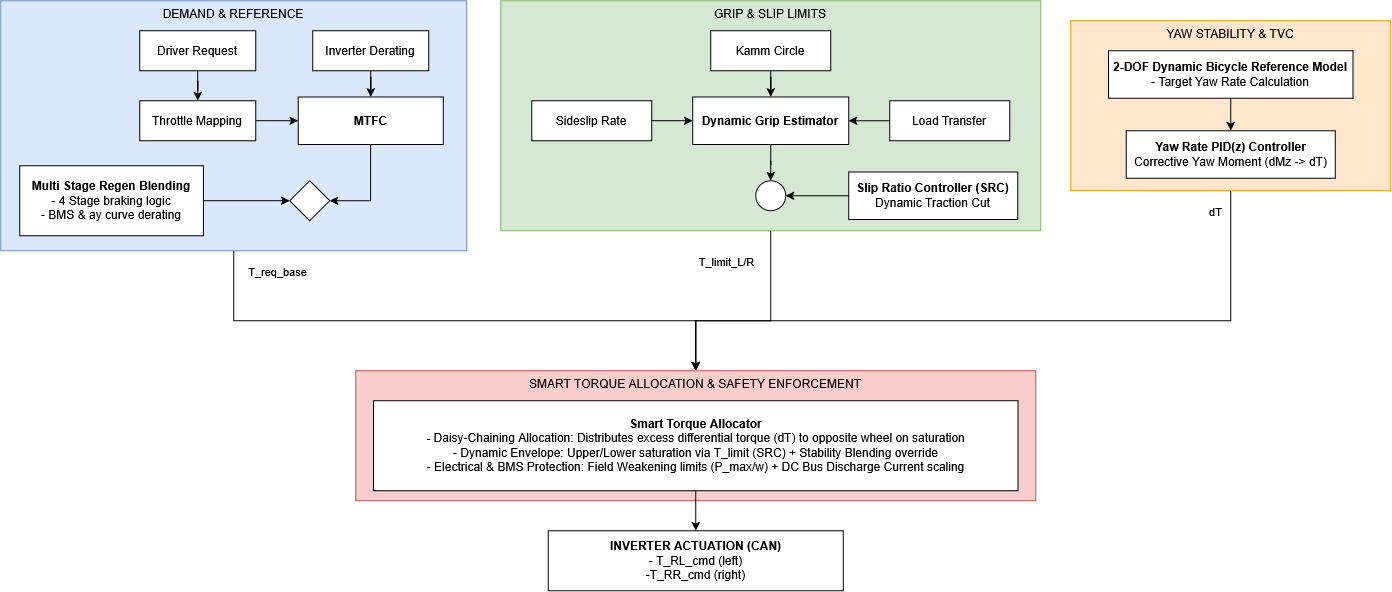

The diagram above was exported from draw.io. Its source (the exported page's mxGraphModel, read from the mxfile embedded in the PNG):
<mxGraphModel dx="2020" dy="1139" grid="1" gridSize="10" guides="1" tooltips="1" connect="1" arrows="1" fold="1" page="1" pageScale="1" pageWidth="827" pageHeight="1169" math="0" shadow="0">
  <root>
    <mxCell id="0" />
    <mxCell id="1" parent="0" />
    <mxCell id="e1ohYpkd5yvT4HnwJ_Eh-75" connectable="0" parent="1" style="group" value="" vertex="1">
      <mxGeometry height="130" width="680" x="550" y="410" as="geometry" />
    </mxCell>
    <mxCell id="e1ohYpkd5yvT4HnwJ_Eh-71" parent="e1ohYpkd5yvT4HnwJ_Eh-75" style="rounded=0;whiteSpace=wrap;html=1;fillColor=#f8cecc;strokeColor=#b85450;verticalAlign=top;" value="SMART TORQUE ALLOCATION &amp;amp; SAFETY ENFORCEMENT" vertex="1">
      <mxGeometry height="130" width="680" as="geometry" />
    </mxCell>
    <mxCell id="e1ohYpkd5yvT4HnwJ_Eh-72" parent="e1ohYpkd5yvT4HnwJ_Eh-75" style="whiteSpace=wrap;html=1;rounded=0;" value="&lt;div&gt;&lt;b&gt;Smart Torque Allocator&lt;/b&gt;&lt;/div&gt;&lt;b&gt;-&amp;nbsp;&lt;/b&gt;Daisy-Chaining Allocation: Distributes excess differential torque (dT) to opposite wheel on saturation&lt;br&gt;- Dynamic Envelope: Upper/Lower saturation via T_limit (SRC) + Stability Blending override&lt;br&gt;- Electrical &amp;amp; BMS Protection: Field Weakening limits (P_max/w) + DC Bus Discharge Current scaling  " vertex="1">
      <mxGeometry height="90" width="644.5" x="17.75" y="30" as="geometry" />
    </mxCell>
    <mxCell id="e1ohYpkd5yvT4HnwJ_Eh-41" connectable="0" parent="1" style="group" value="" vertex="1">
      <mxGeometry height="280" width="540" x="695" y="40" as="geometry" />
    </mxCell>
    <mxCell id="e1ohYpkd5yvT4HnwJ_Eh-79" connectable="0" parent="e1ohYpkd5yvT4HnwJ_Eh-41" style="group" value="" vertex="1">
      <mxGeometry height="230" width="540" as="geometry" />
    </mxCell>
    <mxCell id="e1ohYpkd5yvT4HnwJ_Eh-23" parent="e1ohYpkd5yvT4HnwJ_Eh-79" style="rounded=0;whiteSpace=wrap;html=1;fillColor=#d5e8d4;strokeColor=#82b366;verticalAlign=top;" value="GRIP &amp;amp; SLIP LIMITS" vertex="1">
      <mxGeometry height="230" width="540" as="geometry" />
    </mxCell>
    <mxCell id="e1ohYpkd5yvT4HnwJ_Eh-32" edge="1" parent="e1ohYpkd5yvT4HnwJ_Eh-79" source="e1ohYpkd5yvT4HnwJ_Eh-25" style="edgeStyle=orthogonalEdgeStyle;rounded=0;orthogonalLoop=1;jettySize=auto;html=1;" target="e1ohYpkd5yvT4HnwJ_Eh-28" value="">
      <mxGeometry relative="1" as="geometry" />
    </mxCell>
    <mxCell id="e1ohYpkd5yvT4HnwJ_Eh-25" parent="e1ohYpkd5yvT4HnwJ_Eh-79" style="rounded=0;whiteSpace=wrap;html=1;" value="Load Transfer" vertex="1">
      <mxGeometry height="40" width="120" x="389" y="100" as="geometry" />
    </mxCell>
    <mxCell id="e1ohYpkd5yvT4HnwJ_Eh-26" edge="1" parent="e1ohYpkd5yvT4HnwJ_Eh-79" source="e1ohYpkd5yvT4HnwJ_Eh-27" style="edgeStyle=orthogonalEdgeStyle;rounded=0;orthogonalLoop=1;jettySize=auto;html=1;entryX=0;entryY=0.5;entryDx=0;entryDy=0;" target="e1ohYpkd5yvT4HnwJ_Eh-28" value="">
      <mxGeometry relative="1" as="geometry" />
    </mxCell>
    <mxCell id="e1ohYpkd5yvT4HnwJ_Eh-27" parent="e1ohYpkd5yvT4HnwJ_Eh-79" style="rounded=0;whiteSpace=wrap;html=1;" value="Sideslip Rate" vertex="1">
      <mxGeometry height="40" width="120" x="31" y="100" as="geometry" />
    </mxCell>
    <mxCell id="e1ohYpkd5yvT4HnwJ_Eh-34" edge="1" parent="e1ohYpkd5yvT4HnwJ_Eh-79" source="e1ohYpkd5yvT4HnwJ_Eh-28" style="edgeStyle=orthogonalEdgeStyle;rounded=0;orthogonalLoop=1;jettySize=auto;html=1;" target="e1ohYpkd5yvT4HnwJ_Eh-33" value="">
      <mxGeometry relative="1" as="geometry" />
    </mxCell>
    <mxCell id="e1ohYpkd5yvT4HnwJ_Eh-28" parent="e1ohYpkd5yvT4HnwJ_Eh-79" style="whiteSpace=wrap;html=1;rounded=0;" value="&lt;b&gt;Dynamic Grip Estimator&lt;/b&gt;" vertex="1">
      <mxGeometry height="47.5" width="156" x="192" y="96.25" as="geometry" />
    </mxCell>
    <mxCell id="e1ohYpkd5yvT4HnwJ_Eh-29" edge="1" parent="e1ohYpkd5yvT4HnwJ_Eh-79" source="e1ohYpkd5yvT4HnwJ_Eh-30" style="edgeStyle=orthogonalEdgeStyle;rounded=0;orthogonalLoop=1;jettySize=auto;html=1;" target="e1ohYpkd5yvT4HnwJ_Eh-28" value="">
      <mxGeometry relative="1" as="geometry" />
    </mxCell>
    <mxCell id="e1ohYpkd5yvT4HnwJ_Eh-30" parent="e1ohYpkd5yvT4HnwJ_Eh-79" style="rounded=0;whiteSpace=wrap;html=1;" value="Kamm Circle" vertex="1">
      <mxGeometry height="40" width="120" x="210" y="30" as="geometry" />
    </mxCell>
    <mxCell id="e1ohYpkd5yvT4HnwJ_Eh-33" parent="e1ohYpkd5yvT4HnwJ_Eh-79" style="ellipse;whiteSpace=wrap;html=1;shapeInside=1;rounded=0;" value="" vertex="1">
      <mxGeometry height="30" width="30" x="255" y="180" as="geometry" />
    </mxCell>
    <mxCell id="e1ohYpkd5yvT4HnwJ_Eh-37" edge="1" parent="e1ohYpkd5yvT4HnwJ_Eh-79" source="e1ohYpkd5yvT4HnwJ_Eh-36" style="edgeStyle=orthogonalEdgeStyle;rounded=0;orthogonalLoop=1;jettySize=auto;html=1;" target="e1ohYpkd5yvT4HnwJ_Eh-33" value="">
      <mxGeometry relative="1" as="geometry" />
    </mxCell>
    <mxCell id="e1ohYpkd5yvT4HnwJ_Eh-36" parent="e1ohYpkd5yvT4HnwJ_Eh-79" style="whiteSpace=wrap;html=1;rounded=0;" value="&lt;div&gt;&lt;b&gt;Slip Ratio Controller (SRC)&lt;/b&gt;&lt;/div&gt;&lt;div&gt;Dynamic Traction Cut&lt;/div&gt;" vertex="1">
      <mxGeometry height="47.5" width="169" x="348" y="171.25" as="geometry" />
    </mxCell>
    <mxCell id="e1ohYpkd5yvT4HnwJ_Eh-62" connectable="0" parent="1" style="group" value="" vertex="1">
      <mxGeometry height="240" width="320" x="1265" y="60" as="geometry" />
    </mxCell>
    <mxCell id="e1ohYpkd5yvT4HnwJ_Eh-46" parent="e1ohYpkd5yvT4HnwJ_Eh-62" style="rounded=0;whiteSpace=wrap;html=1;fillColor=#ffe6cc;strokeColor=#d79b00;verticalAlign=top;" value="YAW STABILITY &amp;amp; TVC" vertex="1">
      <mxGeometry height="170" width="320" as="geometry" />
    </mxCell>
    <mxCell id="e1ohYpkd5yvT4HnwJ_Eh-52" parent="e1ohYpkd5yvT4HnwJ_Eh-62" style="whiteSpace=wrap;html=1;rounded=0;" value="&lt;div&gt;&lt;b&gt;Yaw Rate PID(z) Controller&lt;/b&gt;&lt;/div&gt;&lt;b&gt;&amp;nbsp;&lt;/b&gt;Corrective Yaw Moment (dMz -&amp;gt; dT)&lt;b&gt;&amp;nbsp;&lt;/b&gt;" vertex="1">
      <mxGeometry height="47.5" width="209" x="55.5" y="110" as="geometry" />
    </mxCell>
    <mxCell id="e1ohYpkd5yvT4HnwJ_Eh-61" edge="1" parent="e1ohYpkd5yvT4HnwJ_Eh-62" source="e1ohYpkd5yvT4HnwJ_Eh-60" style="edgeStyle=orthogonalEdgeStyle;rounded=0;orthogonalLoop=1;jettySize=auto;html=1;" target="e1ohYpkd5yvT4HnwJ_Eh-52" value="">
      <mxGeometry relative="1" as="geometry" />
    </mxCell>
    <mxCell id="e1ohYpkd5yvT4HnwJ_Eh-60" parent="e1ohYpkd5yvT4HnwJ_Eh-62" style="whiteSpace=wrap;html=1;rounded=0;" value="&lt;div&gt;&lt;b&gt;2-DOF Dynamic Bicycle Reference Model&lt;/b&gt;&lt;/div&gt;- Target Yaw Rate Calculation" vertex="1">
      <mxGeometry height="47.5" width="244.5" x="37.75" y="30" as="geometry" />
    </mxCell>
    <mxCell id="e1ohYpkd5yvT4HnwJ_Eh-67" connectable="0" parent="1" style="group" value="" vertex="1">
      <mxGeometry height="370" width="466" x="195" y="40" as="geometry" />
    </mxCell>
    <mxCell id="e1ohYpkd5yvT4HnwJ_Eh-1" parent="e1ohYpkd5yvT4HnwJ_Eh-67" style="rounded=0;whiteSpace=wrap;html=1;fillColor=#dae8fc;strokeColor=#6c8ebf;verticalAlign=top;" value="DEMAND &amp;amp; REFERENCE" vertex="1">
      <mxGeometry height="250" width="466" as="geometry" />
    </mxCell>
    <mxCell id="e1ohYpkd5yvT4HnwJ_Eh-7" edge="1" parent="e1ohYpkd5yvT4HnwJ_Eh-67" source="e1ohYpkd5yvT4HnwJ_Eh-5" style="edgeStyle=orthogonalEdgeStyle;rounded=0;orthogonalLoop=1;jettySize=auto;html=1;" target="e1ohYpkd5yvT4HnwJ_Eh-6" value="">
      <mxGeometry relative="1" as="geometry" />
    </mxCell>
    <mxCell id="e1ohYpkd5yvT4HnwJ_Eh-5" parent="e1ohYpkd5yvT4HnwJ_Eh-67" style="rounded=0;whiteSpace=wrap;html=1;" value="Driver Request" vertex="1">
      <mxGeometry height="40" width="116" x="139" y="30" as="geometry" />
    </mxCell>
    <mxCell id="e1ohYpkd5yvT4HnwJ_Eh-9" edge="1" parent="e1ohYpkd5yvT4HnwJ_Eh-67" source="e1ohYpkd5yvT4HnwJ_Eh-6" style="edgeStyle=orthogonalEdgeStyle;rounded=0;orthogonalLoop=1;jettySize=auto;html=1;entryX=0;entryY=0.5;entryDx=0;entryDy=0;" target="e1ohYpkd5yvT4HnwJ_Eh-8" value="">
      <mxGeometry relative="1" as="geometry" />
    </mxCell>
    <mxCell id="e1ohYpkd5yvT4HnwJ_Eh-6" parent="e1ohYpkd5yvT4HnwJ_Eh-67" style="rounded=0;whiteSpace=wrap;html=1;" value="Throttle Mapping" vertex="1">
      <mxGeometry height="40" width="116" x="139" y="100" as="geometry" />
    </mxCell>
    <mxCell id="e1ohYpkd5yvT4HnwJ_Eh-66" edge="1" parent="e1ohYpkd5yvT4HnwJ_Eh-67" source="e1ohYpkd5yvT4HnwJ_Eh-8" style="edgeStyle=orthogonalEdgeStyle;rounded=0;orthogonalLoop=1;jettySize=auto;html=1;entryX=1;entryY=0.5;entryDx=0;entryDy=0;" target="e1ohYpkd5yvT4HnwJ_Eh-64">
      <mxGeometry relative="1" as="geometry" />
    </mxCell>
    <mxCell id="e1ohYpkd5yvT4HnwJ_Eh-8" parent="e1ohYpkd5yvT4HnwJ_Eh-67" style="whiteSpace=wrap;html=1;rounded=0;" value="&lt;div&gt;&lt;b&gt;MTFC&lt;/b&gt;&lt;/div&gt;" vertex="1">
      <mxGeometry height="47.5" width="145" x="297.5333333333333" y="96.25" as="geometry" />
    </mxCell>
    <mxCell id="e1ohYpkd5yvT4HnwJ_Eh-11" edge="1" parent="e1ohYpkd5yvT4HnwJ_Eh-67" source="e1ohYpkd5yvT4HnwJ_Eh-10" style="edgeStyle=orthogonalEdgeStyle;rounded=0;orthogonalLoop=1;jettySize=auto;html=1;" target="e1ohYpkd5yvT4HnwJ_Eh-8" value="">
      <mxGeometry relative="1" as="geometry" />
    </mxCell>
    <mxCell id="e1ohYpkd5yvT4HnwJ_Eh-10" parent="e1ohYpkd5yvT4HnwJ_Eh-67" style="rounded=0;whiteSpace=wrap;html=1;" value="Inverter Derating" vertex="1">
      <mxGeometry height="40" width="116" x="312.0333333333333" y="30" as="geometry" />
    </mxCell>
    <mxCell id="e1ohYpkd5yvT4HnwJ_Eh-65" edge="1" parent="e1ohYpkd5yvT4HnwJ_Eh-67" source="e1ohYpkd5yvT4HnwJ_Eh-12" style="edgeStyle=orthogonalEdgeStyle;rounded=0;orthogonalLoop=1;jettySize=auto;html=1;" target="e1ohYpkd5yvT4HnwJ_Eh-64" value="">
      <mxGeometry relative="1" as="geometry" />
    </mxCell>
    <mxCell id="e1ohYpkd5yvT4HnwJ_Eh-12" parent="e1ohYpkd5yvT4HnwJ_Eh-67" style="whiteSpace=wrap;html=1;rounded=0;fontStyle=1" value="&lt;div&gt;&lt;span&gt;Multi Stage Regen Blending&lt;/span&gt;&lt;/div&gt;&lt;span style=&quot;font-weight: normal;&quot;&gt;- 4 Stage braking logic&lt;br&gt;- BMS &amp;amp; ay curve derating&lt;/span&gt;" vertex="1">
      <mxGeometry height="70" width="183.66666666666666" x="19.00333333333333" y="165" as="geometry" />
    </mxCell>
    <mxCell id="e1ohYpkd5yvT4HnwJ_Eh-64" parent="e1ohYpkd5yvT4HnwJ_Eh-67" style="rhombus;whiteSpace=wrap;html=1;shapeInside=1;" value="" vertex="1">
      <mxGeometry height="40" width="40" x="289" y="180" as="geometry" />
    </mxCell>
    <mxCell id="e1ohYpkd5yvT4HnwJ_Eh-19" edge="1" parent="1" source="e1ohYpkd5yvT4HnwJ_Eh-1" style="edgeStyle=orthogonalEdgeStyle;rounded=0;orthogonalLoop=1;jettySize=auto;html=1;entryX=0.5;entryY=0;entryDx=0;entryDy=0;exitX=0.5;exitY=1;exitDx=0;exitDy=0;" target="e1ohYpkd5yvT4HnwJ_Eh-71">
      <mxGeometry relative="1" as="geometry">
        <Array as="points">
          <mxPoint x="428" y="360" />
          <mxPoint x="890" y="360" />
        </Array>
        <mxPoint x="428" y="260" as="sourcePoint" />
        <mxPoint x="428" y="380" as="targetPoint" />
      </mxGeometry>
    </mxCell>
    <mxCell id="e1ohYpkd5yvT4HnwJ_Eh-20" connectable="0" parent="e1ohYpkd5yvT4HnwJ_Eh-19" style="edgeLabel;html=1;align=center;verticalAlign=middle;resizable=0;points=[];" value="T_req_base" vertex="1">
      <mxGeometry relative="1" x="-0.2267" y="-1" as="geometry">
        <mxPoint x="-113" y="-51" as="offset" />
      </mxGeometry>
    </mxCell>
    <mxCell id="e1ohYpkd5yvT4HnwJ_Eh-39" edge="1" parent="1" source="e1ohYpkd5yvT4HnwJ_Eh-23" style="edgeStyle=orthogonalEdgeStyle;rounded=0;orthogonalLoop=1;jettySize=auto;html=1;entryX=0.5;entryY=0;entryDx=0;entryDy=0;" target="e1ohYpkd5yvT4HnwJ_Eh-71">
      <mxGeometry relative="1" as="geometry">
        <Array as="points">
          <mxPoint x="965" y="360" />
          <mxPoint x="890.03" y="360" />
        </Array>
        <mxPoint x="965" y="320" as="targetPoint" />
      </mxGeometry>
    </mxCell>
    <mxCell id="e1ohYpkd5yvT4HnwJ_Eh-40" connectable="0" parent="e1ohYpkd5yvT4HnwJ_Eh-39" style="edgeLabel;html=1;align=center;verticalAlign=middle;resizable=0;points=[];" value="T_limit_L/R" vertex="1">
      <mxGeometry relative="1" x="-0.1933" as="geometry">
        <mxPoint x="-45" y="-57" as="offset" />
      </mxGeometry>
    </mxCell>
    <mxCell id="e1ohYpkd5yvT4HnwJ_Eh-44" edge="1" parent="1" source="e1ohYpkd5yvT4HnwJ_Eh-46" style="edgeStyle=orthogonalEdgeStyle;rounded=0;orthogonalLoop=1;jettySize=auto;html=1;entryX=0.5;entryY=0;entryDx=0;entryDy=0;" target="e1ohYpkd5yvT4HnwJ_Eh-71">
      <mxGeometry relative="1" as="geometry">
        <Array as="points">
          <mxPoint x="1425" y="360" />
          <mxPoint x="890" y="360" />
        </Array>
        <mxPoint x="1425" y="300" as="targetPoint" />
      </mxGeometry>
    </mxCell>
    <mxCell id="e1ohYpkd5yvT4HnwJ_Eh-45" connectable="0" parent="e1ohYpkd5yvT4HnwJ_Eh-44" style="edgeLabel;html=1;align=center;verticalAlign=middle;resizable=0;points=[];" value="dT" vertex="1">
      <mxGeometry relative="1" x="-0.1933" as="geometry">
        <mxPoint x="143" y="-110" as="offset" />
      </mxGeometry>
    </mxCell>
    <mxCell id="e1ohYpkd5yvT4HnwJ_Eh-81" parent="1" style="whiteSpace=wrap;html=1;rounded=0;" value="&lt;div&gt;&lt;b&gt;INVERTER ACTUATION (CAN)&lt;/b&gt;&lt;/div&gt;&lt;div&gt;- T_RL_cmd (left)&lt;/div&gt;&lt;div&gt;-T_RR_cmd (right)&lt;/div&gt;" vertex="1">
      <mxGeometry height="60" width="295" x="742.5" y="570" as="geometry" />
    </mxCell>
    <mxCell id="e1ohYpkd5yvT4HnwJ_Eh-82" edge="1" parent="1" source="e1ohYpkd5yvT4HnwJ_Eh-72" style="edgeStyle=orthogonalEdgeStyle;rounded=0;orthogonalLoop=1;jettySize=auto;html=1;" target="e1ohYpkd5yvT4HnwJ_Eh-81" value="">
      <mxGeometry relative="1" as="geometry" />
    </mxCell>
  </root>
</mxGraphModel>